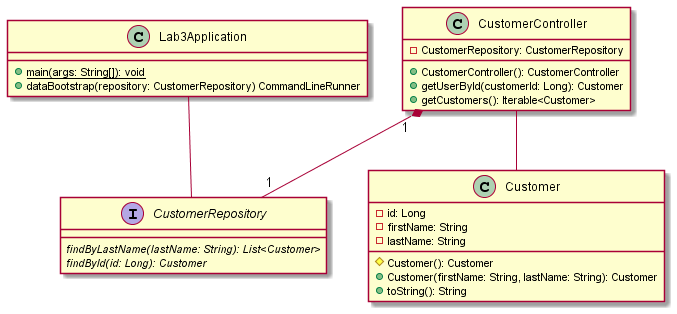

The diagram above was rendered by PlantUML. Its source (embedded in the PNG):
@startuml
class Lab3Application {
    {static} + main(args: String[]): void
    + dataBootstrap(repository: CustomerRepository) CommandLineRunner
}

interface CustomerRepository {
    {abstract} findByLastName(lastName: String): List<Customer>
    {abstract} findById(id: Long): Customer
}

class CustomerController {
    - CustomerRepository: CustomerRepository
    + CustomerController(): CustomerController
    + getUserById(customerId: Long): Customer
    + getCustomers(): Iterable<Customer>
}

class Customer {
    - id: Long
    - firstName: String
    - lastName: String
    # Customer(): Customer
    + Customer(firstName: String, lastName: String): Customer
    + toString(): String
}

Lab3Application -- CustomerRepository
CustomerController -- Customer
CustomerController "1" *-- "1" CustomerRepository
@enduml